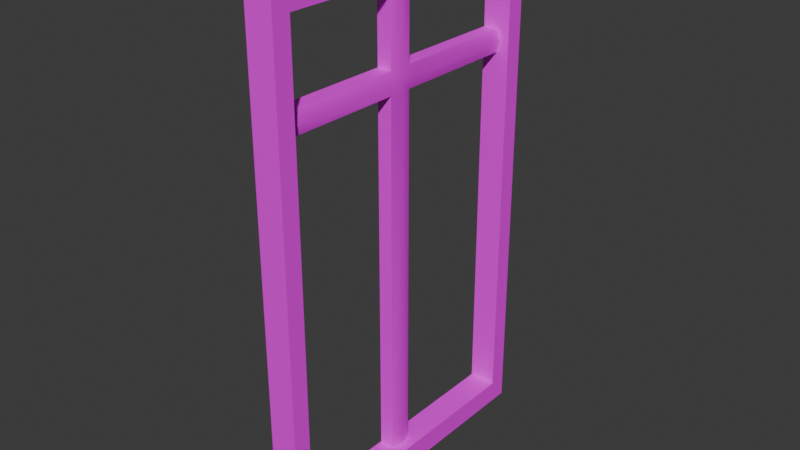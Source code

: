 # Source: window_frame_cross.blend  (saved by Blender 4.5.88; exported with 4.5.12 LTS)
import bpy
from mathutils import Matrix  # noqa: F401  (used for matrix-valued properties, if any)

bpy.ops.wm.read_factory_settings(use_empty=True)
scene = bpy.context.scene
scene.name = 'Scene'

# ---- collections
col_collection = bpy.data.collections.new('Collection'); scene.collection.children.link(col_collection)

# ---- images (referenced by path relative to the original .blend; pixels are not part of the script)
import os
ASSET_DIR = os.environ.get("B2B_ASSET_DIR", "")  # directory of the original .blend (textures are referenced by path, not embedded)
HERE = os.path.dirname(os.path.abspath(__file__))  # packed textures are extracted next to this script under _unpacked/

def load_image(name, relpath, width, height, colorspace="sRGB"):
    """Load a texture the original file referenced (path relative to the .blend, or extracted next to this script)."""
    p = next((c for c in (os.path.join(HERE, relpath), os.path.join(ASSET_DIR, relpath)) if relpath and os.path.exists(c)), "")
    if p:
        img = bpy.data.images.load(p, check_existing=True)
        img.name = name
    else:  # same state as the original file: an image datablock whose file is absent (Cycles renders it pink)
        img = bpy.data.images.new(name, width, height)
        img.source = "FILE"
        img.filepath = "//" + (relpath or name)
    img.colorspace_settings.name = colorspace
    return img
img_window_frame_cross_color = load_image('window_frame_cross_color', '', 1024, 1024, 'sRGB')

# ---- materials (node trees are filled in below, after node groups)
mat_windowframecross = bpy.data.materials.new('WindowFrameCross')

# ---- material node trees
mat_windowframecross.use_nodes = True; mat_windowframecross.node_tree.nodes.clear()
_N = mat_windowframecross.node_tree.nodes; _L = mat_windowframecross.node_tree.links
n0 = _N.new('ShaderNodeBsdfPrincipled'); n0.name = 'Principled BSDF'; n0.location = (-200, 100)
n1 = _N.new('ShaderNodeOutputMaterial'); n1.name = 'Material Output'; n1.location = (200, 100)
n2 = _N.new('ShaderNodeTexImage'); n2.name = 'Image Texture'; n2.location = (-582, 88)
n2.image = img_window_frame_cross_color
_L.new(n0.outputs[0], n1.inputs[0])
_L.new(n2.outputs[0], n0.inputs[0])
n1.is_active_output = True

# ---- world
world_world = bpy.data.worlds.new('World'); scene.world = world_world
world_world.use_nodes = True; world_world.node_tree.nodes.clear()
_N = world_world.node_tree.nodes; _L = world_world.node_tree.links
n0 = _N.new('ShaderNodeOutputWorld'); n0.name = 'World Output'; n0.location = (200, 100)
n1 = _N.new('ShaderNodeBackground'); n1.name = 'Background'; n1.location = (-200, 100)
n1.inputs[0].default_value = (0.05088, 0.05088, 0.05088, 1.0)
_L.new(n1.outputs[0], n0.inputs[0])
n0.is_active_output = True
world_world.color = (0.05088, 0.05088, 0.05088)
world_world.sun_shadow_jitter_overblur = 0.0

# ---- meshes
me_cube_144 = bpy.data.meshes.new('Cube.144')
me_cube_144.from_pydata([(0.05492, 0.5006, 0.6999), (-0.03003, 0.5006, 0.6999), (-0.03003, 0.4452, 0.6999), (-0.03003, -0.4548, -0.8051), (-0.03003, -0.4579, 0.8051), (-0.03003, -0.4031, -0.8051), (-0.03003, -0.4031, 0.8051), (0.05492, -0.4548, -0.8051), (0.05492, -0.4579, 0.8051), (0.05492, -0.4031, -0.8051), (0.05492, -0.4031, 0.8051), (-0.03003, -0.4579, -0.7372), (-0.03003, -0.4031, -0.7372), (0.05492, -0.4031, -0.7372), (0.05492, -0.4579, -0.7372), (-0.03003, 0.4452, -0.7372), (-0.03003, 0.4452, -0.8051), (0.05492, 0.4452, -0.7372), (-0.03003, -0.4579, 0.6999), (-0.03003, -0.4031, 0.6999), (0.05492, -0.4031, 0.6999), (0.05492, -0.4579, 0.6999), (-0.03003, 0.4452, 0.8051), (0.05492, 0.4452, 0.6999), (-0.02612, -0.4075, 0.3873), (-0.02612, -0.4075, 0.4553), (-0.02612, 0.4543, 0.3873), (-0.02612, 0.4543, 0.4553), (0.01784, -0.4075, 0.3873), (0.01784, -0.4075, 0.4553), (0.01784, 0.4543, 0.3873), (0.01784, 0.4543, 0.4553), (-0.02612, -0.02126, 0.3873), (-0.02612, -0.02126, 0.4553), (0.01784, -0.02126, 0.3873), (0.01784, -0.02126, 0.4553), (-0.02612, 0.05201, 0.4553), (0.01784, 0.05201, 0.3873), (-0.02612, 0.05201, 0.3873), (0.01784, 0.05201, 0.4553), (0.01784, 0.05201, 0.7066), (0.01784, -0.02126, 0.7066), (-0.02612, -0.02126, 0.7066), (-0.02612, 0.05201, 0.7066), (-0.02612, 0.05201, -0.7428), (-0.02612, -0.02126, -0.7428), (0.01784, -0.02126, -0.7428), (0.01784, 0.05201, -0.7428), (-0.03003, 0.5006, -0.8051), (-0.03003, 0.5006, 0.8051), (0.05492, 0.4452, -0.8051), (0.05492, 0.4452, 0.8051), (0.05492, 0.5006, -0.8051), (0.05492, 0.5006, 0.8051), (0.02846, 0.01537, 0.4553), (0.02846, 0.01537, 0.3873), (0.02846, 0.01537, 0.7066), (0.02846, 0.01537, -0.7428), (0.02846, 0.4543, 0.4213), (0.02846, -0.4075, 0.4213), (0.02846, -0.02126, 0.4213), (0.02846, 0.05201, 0.4213), (0.02846, 0.01537, 0.4213), (-0.03003, 0.5006, -0.7372), (0.05492, 0.5006, -0.7372)], [], [(17, 23, 2, 15), (18, 4, 6, 19), (10, 20, 23, 51), (20, 10, 8, 21), (21, 8, 4, 18), (5, 9, 7, 3), (10, 6, 4, 8), (7, 14, 11, 3), (9, 13, 14, 7), (9, 5, 16, 50), (3, 11, 12, 5), (12, 13, 17, 15), (5, 12, 15, 16), (13, 9, 50, 17), (14, 21, 18, 11), (13, 20, 21, 14), (12, 19, 20, 13), (11, 18, 19, 12), (19, 6, 22, 2), (6, 10, 51, 22), (20, 19, 2, 23), (60, 35, 29, 59), (32, 34, 28, 24), (35, 33, 25, 29), (54, 39, 40, 56), (62, 54, 35, 60), (38, 36, 27, 26), (58, 31, 39, 61), (26, 30, 37, 38), (31, 27, 36, 39), (32, 33, 36, 38), (39, 36, 43, 40), (24, 25, 33, 32), (33, 35, 41, 42), (55, 34, 46, 57), (34, 32, 45, 46), (38, 37, 47, 44), (2, 22, 49, 1), (1, 49, 53, 0), (0, 53, 51, 23), (48, 52, 50, 16), (53, 49, 22, 51), (37, 55, 57, 47), (61, 39, 54, 62), (35, 54, 56, 41), (37, 61, 62, 55), (32, 38, 44, 45), (30, 58, 61, 37), (55, 62, 60, 34), (34, 60, 59, 28), (64, 0, 23, 17), (63, 1, 0, 64), (15, 2, 1, 63), (16, 15, 63, 48), (48, 63, 64, 52), (52, 64, 17, 50), (36, 33, 42, 43)])
me_cube_144.polygons.foreach_set('use_smooth', [True] * 57)
_k = set([(0, 53), (0, 64), (1, 49), (1, 63), (2, 15), (2, 19), (2, 23), (3, 5), (3, 7), (3, 11), (4, 6), (4, 8), (4, 18), (5, 16), (6, 22), (7, 9), (7, 14), (8, 10), (8, 21), (9, 50), (10, 51), (11, 18), (12, 13), (12, 15), (12, 19), (13, 17), (13, 20), (14, 21), (15, 17), (16, 48), (17, 23), (19, 20), (20, 23), (22, 49), (24, 32), (25, 33), (26, 38), (27, 36), (28, 34), (29, 35), (30, 37), (31, 39), (32, 34), (32, 45), (33, 35), (33, 42), (34, 46), (35, 41), (36, 39), (36, 43), (37, 38), (37, 47), (38, 44), (39, 40), (48, 52), (48, 63), (49, 53), (50, 52), (51, 53), (52, 64)])
me_cube_144.attributes.new('sharp_edge', 'BOOLEAN', 'EDGE').data.foreach_set('value', [ (min(e.vertices), max(e.vertices)) in _k for e in me_cube_144.edges])
_uv = me_cube_144.uv_layers.new(name='UVMap')
_uv.uv.foreach_set('vector', [0.005374, 0.9946, 0.005374, 0.5332, 0.03265, 0.5332, 0.03265, 0.9946, 0.005374, 0.03915, 0.005374, 0.005374, 0.02296, 0.005374, 0.02296, 0.03915, 0.6141, 0.005374, 0.6141, 0.03915, 0.3417, 0.03915, 0.3417, 0.005374, 0.6141, 0.03915, 0.6141, 0.005374, 0.6317, 0.005374, 0.6317, 0.03915, 0.9592, 0.03915, 0.9592, 0.005374, 0.9865, 0.005374, 0.9865, 0.03915, 0.1087, 0.5498, 0.08143, 0.5498, 0.08143, 0.5332, 0.1087, 0.5332, 0.07068, 0.5508, 0.0434, 0.5508, 0.0434, 0.5332, 0.07068, 0.5332, 0.9592, 0.5224, 0.9592, 0.5006, 0.9865, 0.5006, 0.9865, 0.5224, 0.6141, 0.5224, 0.6141, 0.5006, 0.6317, 0.5006, 0.6307, 0.5224, 0.08143, 0.5498, 0.1087, 0.5498, 0.1087, 0.8222, 0.08143, 0.8222, 0.006344, 0.5224, 0.005374, 0.5006, 0.02296, 0.5006, 0.02296, 0.5224, 0.1195, 0.5332, 0.1467, 0.5332, 0.1467, 0.8056, 0.1195, 0.8056, 0.02296, 0.5224, 0.02296, 0.5006, 0.2954, 0.5006, 0.2954, 0.5224, 0.6141, 0.5006, 0.6141, 0.5224, 0.3417, 0.5224, 0.3417, 0.5006, 0.9592, 0.5006, 0.9592, 0.03915, 0.9865, 0.03915, 0.9865, 0.5006, 0.6141, 0.5006, 0.6141, 0.03915, 0.6317, 0.03915, 0.6317, 0.5006, 0.9592, 0.9946, 0.9592, 0.5332, 0.9865, 0.5332, 0.9865, 0.9946, 0.005374, 0.5006, 0.005374, 0.03915, 0.02296, 0.03915, 0.02296, 0.5006, 0.02296, 0.03915, 0.02296, 0.005374, 0.2954, 0.005374, 0.2954, 0.03915, 0.0434, 0.5508, 0.07068, 0.5508, 0.07068, 0.8232, 0.0434, 0.8232, 0.1575, 0.5332, 0.1848, 0.5332, 0.1848, 0.8056, 0.1575, 0.8056, 0.79, 0.09959, 0.7936, 0.0893, 0.9105, 0.1309, 0.9068, 0.1412, 0.3091, 0.6572, 0.295, 0.6572, 0.295, 0.5332, 0.3091, 0.5332, 0.3339, 0.6572, 0.3198, 0.6572, 0.3198, 0.5332, 0.3339, 0.5332, 0.7826, 0.08535, 0.7715, 0.08141, 0.7985, 0.005374, 0.8096, 0.009319, 0.7789, 0.09564, 0.7826, 0.08535, 0.7936, 0.0893, 0.79, 0.09959, 0.7888, 0.5591, 0.7814, 0.5385, 0.9031, 0.4952, 0.9105, 0.5158, 0.6461, 0.04837, 0.6498, 0.03808, 0.7715, 0.08141, 0.7678, 0.0917, 0.2594, 0.6624, 0.2452, 0.6624, 0.2452, 0.5332, 0.2594, 0.5332, 0.2842, 0.6624, 0.2701, 0.6624, 0.2701, 0.5332, 0.2842, 0.5332, 0.7666, 0.567, 0.7593, 0.5464, 0.7814, 0.5385, 0.7888, 0.5591, 0.3588, 0.6139, 0.3447, 0.6139, 0.3447, 0.5332, 0.3588, 0.5332, 0.6498, 0.6086, 0.6424, 0.588, 0.7593, 0.5464, 0.7666, 0.567, 0.3837, 0.6139, 0.3696, 0.6139, 0.3696, 0.5332, 0.3837, 0.5332, 0.7752, 0.1059, 0.7863, 0.1099, 0.6646, 0.4517, 0.6535, 0.4478, 0.2204, 0.5332, 0.2345, 0.5332, 0.2345, 0.896, 0.2204, 0.896, 0.1955, 0.5332, 0.2096, 0.5332, 0.2096, 0.8961, 0.1955, 0.8961, 0.2954, 0.03915, 0.2954, 0.005374, 0.3132, 0.005374, 0.3132, 0.03915, 0.9212, 0.03915, 0.9212, 0.005374, 0.9485, 0.005374, 0.9485, 0.03915, 0.3239, 0.03915, 0.3239, 0.005374, 0.3417, 0.005374, 0.3417, 0.03915, 0.1087, 0.84, 0.08143, 0.84, 0.08143, 0.8222, 0.1087, 0.8222, 0.07068, 0.841, 0.0434, 0.841, 0.0434, 0.8232, 0.07068, 0.8232, 0.7641, 0.102, 0.7752, 0.1059, 0.6535, 0.4478, 0.6424, 0.4438, 0.7678, 0.0917, 0.7715, 0.08141, 0.7826, 0.08535, 0.7789, 0.09564, 0.7936, 0.0893, 0.7826, 0.08535, 0.8096, 0.009319, 0.8207, 0.01327, 0.7641, 0.102, 0.7678, 0.0917, 0.7789, 0.09564, 0.7752, 0.1059, 0.7666, 0.567, 0.7888, 0.5591, 0.9105, 0.901, 0.8883, 0.9089, 0.6424, 0.05866, 0.6461, 0.04837, 0.7678, 0.0917, 0.7641, 0.102, 0.7752, 0.1059, 0.7789, 0.09564, 0.79, 0.09959, 0.7863, 0.1099, 0.7863, 0.1099, 0.79, 0.09959, 0.9068, 0.1412, 0.9031, 0.1515, 0.3239, 0.5006, 0.3239, 0.03915, 0.3417, 0.03915, 0.3417, 0.5006, 0.9212, 0.5006, 0.9212, 0.03915, 0.9485, 0.03915, 0.9485, 0.5006, 0.2954, 0.5006, 0.2954, 0.03915, 0.3132, 0.03915, 0.3132, 0.5006, 0.2954, 0.5224, 0.2954, 0.5006, 0.3132, 0.5006, 0.3132, 0.5224, 0.9212, 0.5224, 0.9212, 0.5006, 0.9485, 0.5006, 0.9485, 0.5224, 0.3239, 0.5224, 0.3239, 0.5006, 0.3417, 0.5006, 0.3417, 0.5224, 0.7814, 0.5385, 0.7593, 0.5464, 0.7322, 0.4704, 0.7544, 0.4625])
me_cube_144.materials.append(mat_windowframecross)
me_cube_144.update()
me_cube_144.normals_split_custom_set([tuple(v) for v in zip(*[iter([-1.403e-06, -1.0, 2.517e-07, -1.403e-06, -1.0, 2.517e-07, -1.403e-06, -1.0, 2.517e-07, -1.403e-06, -1.0, 2.517e-07, -1.0, 0.0, 0.0, -1.0, 0.0, 0.0, -1.0, -1.057e-07, -2.833e-07, -1.0, -7.045e-08, -1.889e-07, 1.0, 2.182e-06, 0.0, 1.0, 2.906e-06, 0.0, 1.0, 0.0, 0.0, 1.0, 0.0, 0.0, 1.0, 2.906e-06, 0.0, 1.0, 2.182e-06, 0.0, 1.0, 4.364e-06, 0.0, 1.0, 4.359e-06, 0.0, 1.403e-06, -1.0, 0.0, 1.403e-06, -1.0, 0.0, 1.403e-06, -1.0, 0.0, 1.403e-06, -1.0, 0.0, -2.313e-07, 0.0, -1.0, -2.313e-07, 0.0, -1.0, 0.0, 0.0, -1.0, 0.0, 0.0, -1.0, -2.276e-07, 0.0, 1.0, -2.276e-07, 0.0, 1.0, 1.897e-07, 0.0, 1.0, 1.897e-07, 0.0, 1.0, 7.254e-07, -0.999, -0.04441, 1.065e-06, -0.9998, -0.02221, 1.065e-06, -0.9998, -0.02221, 7.254e-07, -0.999, -0.04441, 1.0, 2.252e-06, 4.974e-08, 1.0, 2.952e-06, 3.316e-08, 1.0, 4.428e-06, 4.903e-08, 1.0, 4.503e-06, 9.948e-08, -2.313e-07, 0.0, -1.0, -2.313e-07, 0.0, -1.0, 1.438e-07, 0.0, -1.0, 1.438e-07, 0.0, -1.0, -1.0, 1.094e-06, 9.021e-07, -1.0, 5.39e-07, 4.446e-07, -1.0, 2.716e-07, 3.007e-07, -1.0, 4.075e-07, 4.511e-07, 0.0, 0.0, 1.0, 0.0, 0.0, 1.0, 0.0, 0.0, 1.0, 0.0, 0.0, 1.0, -1.0, 4.075e-07, 4.511e-07, -1.0, 2.716e-07, 3.007e-07, -1.0, -4.517e-07, 1.383e-08, -1.0, -1.394e-07, 0.0, 1.0, 2.952e-06, 3.316e-08, 1.0, 2.252e-06, 4.974e-08, 1.0, 0.0, 0.0, 1.0, 0.0, 0.0, 1.065e-06, -0.9998, -0.02221, 1.403e-06, -1.0, 0.0, 1.403e-06, -1.0, 0.0, 1.065e-06, -0.9998, -0.02221, 1.0, 2.952e-06, 3.316e-08, 1.0, 2.906e-06, 0.0, 1.0, 4.359e-06, 0.0, 1.0, 4.428e-06, 4.903e-08, 0.0, 1.0, 0.0, 0.0, 1.0, 0.0, 0.0, 1.0, 0.0, 0.0, 1.0, 0.0, -1.0, 5.39e-07, 4.446e-07, -1.0, 0.0, 0.0, -1.0, -7.045e-08, -1.889e-07, -1.0, 2.716e-07, 3.007e-07, -1.0, -7.045e-08, -1.889e-07, -1.0, -1.057e-07, -2.833e-07, -1.0, -6.45e-07, -5.666e-07, -1.0, -7.888e-07, -3.639e-07, -2.276e-07, 0.0, 1.0, -2.276e-07, 0.0, 1.0, -1.349e-07, 0.0, 1.0, -1.349e-07, 0.0, 1.0, -1.657e-07, 0.0, -1.0, -1.657e-07, 0.0, -1.0, -1.657e-07, 0.0, -1.0, -1.657e-07, 0.0, -1.0, 0.9973, -0.07316, -2.668e-07, 0.9781, -0.1421, 0.1524, 0.9546, 0.0, 0.298, 1.0, 0.0, -3.081e-07, 0.0, 0.0, -1.0, 0.0, 0.0, -1.0, 0.0, 0.0, -1.0, 0.0, 0.0, -1.0, 0.0, 0.0, 1.0, 0.0, 0.0, 1.0, 0.0, 0.0, 1.0, 0.0, 0.0, 1.0, 0.9969, 1.788e-06, 0.07853, 0.9781, 0.1421, 0.1524, 0.9605, 0.2784, 0.0, 1.0, 2.39e-06, 0.0, 1.0, 1.232e-06, -2.546e-07, 0.9969, 1.788e-06, 0.07853, 0.9781, -0.1421, 0.1524, 0.9973, -0.07316, -2.668e-07, -1.0, 0.0, 0.0, -1.0, 0.0, 0.0, -1.0, 0.0, 0.0, -1.0, 0.0, 0.0, 1.0, 0.0, -6.162e-07, 0.9545, 0.0, 0.2981, 0.9781, 0.1421, 0.1524, 0.9973, 0.07316, -4.504e-07, 0.0, 0.0, -1.0, 0.0, 0.0, -1.0, 0.0, 0.0, -1.0, 0.0, 0.0, -1.0, 0.0, 0.0, 1.0, 0.0, 0.0, 1.0, 0.0, 0.0, 1.0, 0.0, 0.0, 1.0, -1.0, 0.0, 0.0, -1.0, 0.0, 0.0, -1.0, 0.0, 0.0, -1.0, 0.0, 0.0, 0.0, 1.0, 0.0, 0.0, 1.0, 0.0, 0.0, 1.0, 0.0, 0.0, 1.0, 0.0, -1.0, 0.0, 0.0, -1.0, 0.0, 0.0, -1.0, 0.0, 0.0, -1.0, 0.0, 0.0, 0.0, -1.0, 0.0, 0.0, -1.0, 0.0, 0.0, -1.0, 0.0, 0.0, -1.0, 0.0, 0.9969, 1.803e-06, -0.07853, 0.9781, -0.1421, -0.1524, 0.9605, -0.2784, 0.0, 1.0, 2.37e-06, 0.0, 0.0, -1.0, 0.0, 0.0, -1.0, 0.0, 0.0, -1.0, 0.0, 0.0, -1.0, 0.0, 0.0, 1.0, 0.0, 0.0, 1.0, 0.0, 0.0, 1.0, 0.0, 0.0, 1.0, 0.0, -1.0, -7.888e-07, -3.639e-07, -1.0, -6.45e-07, -5.666e-07, -1.0, -1.079e-06, -5.666e-07, -1.0, -1.077e-06, -2.626e-07, 0.0, 1.0, 0.0, 0.0, 1.0, 0.0, 0.0, 1.0, 0.0, 0.0, 1.0, 0.0, 1.0, 0.0, 0.0, 1.0, 0.0, 0.0, 1.0, 0.0, 0.0, 1.0, 0.0, 0.0, 7.501e-07, 0.0, -1.0, 7.501e-07, 0.0, -1.0, 1.438e-07, 0.0, -1.0, 1.438e-07, 0.0, -1.0, 3.751e-07, 0.0, 1.0, 3.751e-07, 0.0, 1.0, -1.349e-07, 0.0, 1.0, -1.349e-07, 0.0, 1.0, 0.9781, 0.1421, -0.1524, 0.9969, 1.803e-06, -0.07853, 1.0, 2.37e-06, 0.0, 0.9605, 0.2784, 0.0, 0.9973, 0.07316, -4.504e-07, 0.9781, 0.1421, 0.1524, 0.9969, 1.788e-06, 0.07853, 1.0, 1.232e-06, -2.546e-07, 0.9781, -0.1421, 0.1524, 0.9969, 1.788e-06, 0.07853, 1.0, 2.39e-06, 0.0, 0.9605, -0.2784, 0.0, 0.9781, 0.1421, -0.1524, 0.9973, 0.07316, -4.504e-07, 1.0, 1.232e-06, -2.546e-07, 0.9969, 1.803e-06, -0.07853, -1.0, 0.0, 0.0, -1.0, 0.0, 0.0, -1.0, 0.0, 0.0, -1.0, 0.0, 0.0, 0.9545, 0.0, -0.2981, 1.0, 0.0, -6.162e-07, 0.9973, 0.07316, -4.504e-07, 0.9781, 0.1421, -0.1524, 0.9969, 1.803e-06, -0.07853, 1.0, 1.232e-06, -2.546e-07, 0.9973, -0.07316, -2.668e-07, 0.9781, -0.1421, -0.1524, 0.9781, -0.1421, -0.1524, 0.9973, -0.07316, -2.668e-07, 1.0, 0.0, -3.081e-07, 0.9546, 0.0, -0.298, 1.0, 0.0, 0.0, 1.0, 0.0, 0.0, 1.0, 0.0, 0.0, 1.0, 0.0, 0.0, 0.0, 1.0, 0.0, 0.0, 1.0, 0.0, 0.0, 1.0, 0.0, 0.0, 1.0, 0.0, -1.0, -4.517e-07, 1.383e-08, -1.0, -7.888e-07, -3.639e-07, -1.0, -1.077e-06, -2.626e-07, -1.0, -5.381e-07, 2.074e-08, -1.0, -1.394e-07, 0.0, -1.0, -4.517e-07, 1.383e-08, -1.0, -5.381e-07, 2.074e-08, -1.0, 0.0, 0.0, 0.0, 1.0, 0.0, 0.0, 1.0, 0.0, 0.0, 1.0, 0.0, 0.0, 1.0, 0.0, 1.0, 0.0, 0.0, 1.0, 0.0, 0.0, 1.0, 0.0, 0.0, 1.0, 0.0, 0.0, -1.0, 0.0, 0.0, -1.0, 0.0, 0.0, -1.0, 0.0, 0.0, -1.0, 0.0, 0.0])] * 3)])

# ---- objects
ob_windowframecross = bpy.data.objects.new('WindowFrameCross', me_cube_144)

# ---- transforms, parenting, visibility, modifiers, constraints
ob_windowframecross.location = (0.0, 0.0, 0.0)

# ---- collection membership
col_collection.objects.link(ob_windowframecross)

# ---- scene / render settings (as saved in the file)
scene.frame_start = 1; scene.frame_end = 250; scene.frame_set(1)
scene.render.engine = 'BLENDER_EEVEE_NEXT'
bpy.context.view_layer.update()

# ---- added for rendering (the .blend has no active camera and no usable light): camera, sun
cam_auto = bpy.data.cameras.new('AutoCamera')
cam_auto.lens = 50.0
cam_auto.sensor_width = 36.0
cam_auto.clip_end = 1000.0
ob_auto_camera = bpy.data.objects.new('AutoCamera', cam_auto)
scene.collection.objects.link(ob_auto_camera)
ob_auto_camera.location = (1.74799, -2.06127, 1.38844)
ob_auto_camera.rotation_euler = (1.09748, -7.21219e-08, 0.694738)
scene.camera = ob_auto_camera
light_auto_sun = bpy.data.lights.new('AutoSun', 'SUN')
light_auto_sun.energy = 3.0
light_auto_sun.angle = 0.0523599
ob_auto_sun = bpy.data.objects.new('AutoSun', light_auto_sun)
scene.collection.objects.link(ob_auto_sun)
ob_auto_sun.rotation_euler = (0.872665, 0.174533, 0.523599)
bpy.context.view_layer.update()
